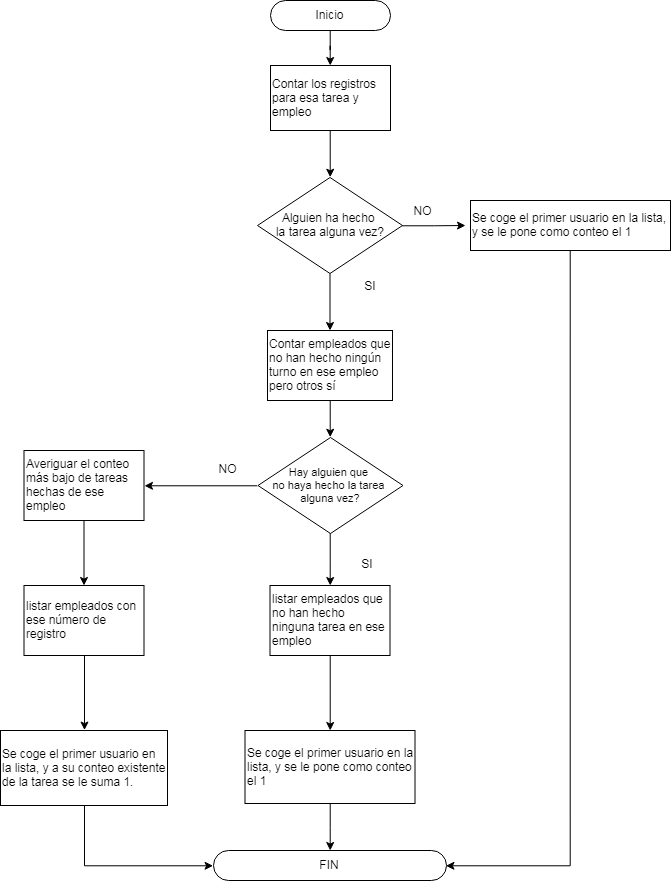

The diagram above was exported from draw.io. Its source (the exported page's mxGraphModel, read from the mxfile embedded in the PNG):
<mxGraphModel dx="1306" dy="759" grid="1" gridSize="10" guides="1" tooltips="1" connect="1" arrows="1" fold="1" page="1" pageScale="1" pageWidth="850" pageHeight="1100" math="0" shadow="0">
  <root>
    <mxCell id="0" />
    <mxCell id="1" parent="0" />
    <mxCell id="2PEpPa_wRifLFL1dP7NF-3" value="" style="edgeStyle=orthogonalEdgeStyle;rounded=0;orthogonalLoop=1;jettySize=auto;html=1;" parent="1" source="2PEpPa_wRifLFL1dP7NF-1" target="2PEpPa_wRifLFL1dP7NF-2" edge="1">
      <mxGeometry relative="1" as="geometry" />
    </mxCell>
    <mxCell id="2PEpPa_wRifLFL1dP7NF-1" value="Inicio" style="rounded=1;whiteSpace=wrap;html=1;arcSize=50;" parent="1" vertex="1">
      <mxGeometry x="320" y="30" width="120" height="30" as="geometry" />
    </mxCell>
    <mxCell id="2PEpPa_wRifLFL1dP7NF-7" style="edgeStyle=orthogonalEdgeStyle;rounded=0;orthogonalLoop=1;jettySize=auto;html=1;exitX=0.5;exitY=1;exitDx=0;exitDy=0;entryX=0.5;entryY=0;entryDx=0;entryDy=0;" parent="1" source="2PEpPa_wRifLFL1dP7NF-2" target="2PEpPa_wRifLFL1dP7NF-6" edge="1">
      <mxGeometry relative="1" as="geometry" />
    </mxCell>
    <mxCell id="2PEpPa_wRifLFL1dP7NF-2" value="Contar los registros para esa tarea y empleo" style="rounded=1;whiteSpace=wrap;html=1;arcSize=0;align=left;" parent="1" vertex="1">
      <mxGeometry x="320" y="95" width="120" height="65" as="geometry" />
    </mxCell>
    <mxCell id="2PEpPa_wRifLFL1dP7NF-9" value="" style="edgeStyle=orthogonalEdgeStyle;rounded=0;orthogonalLoop=1;jettySize=auto;html=1;" parent="1" source="2PEpPa_wRifLFL1dP7NF-6" edge="1">
      <mxGeometry relative="1" as="geometry">
        <mxPoint x="515" y="255" as="targetPoint" />
      </mxGeometry>
    </mxCell>
    <mxCell id="2PEpPa_wRifLFL1dP7NF-15" value="" style="edgeStyle=orthogonalEdgeStyle;rounded=0;orthogonalLoop=1;jettySize=auto;html=1;" parent="1" source="2PEpPa_wRifLFL1dP7NF-6" target="2PEpPa_wRifLFL1dP7NF-14" edge="1">
      <mxGeometry relative="1" as="geometry" />
    </mxCell>
    <mxCell id="2PEpPa_wRifLFL1dP7NF-6" value="&lt;span style=&quot;font-size: 12px;&quot;&gt;Alguien ha hecho &lt;br style=&quot;font-size: 12px;&quot;&gt;la tarea alguna vez?&lt;/span&gt;" style="rhombus;whiteSpace=wrap;html=1;fontSize=12;" parent="1" vertex="1">
      <mxGeometry x="307" y="207" width="145" height="96" as="geometry" />
    </mxCell>
    <mxCell id="2PEpPa_wRifLFL1dP7NF-10" value="SI" style="text;html=1;strokeColor=none;fillColor=none;align=center;verticalAlign=middle;whiteSpace=wrap;rounded=0;" parent="1" vertex="1">
      <mxGeometry x="400" y="305" width="40" height="20" as="geometry" />
    </mxCell>
    <mxCell id="2PEpPa_wRifLFL1dP7NF-11" value="NO" style="text;html=1;strokeColor=none;fillColor=none;align=center;verticalAlign=middle;whiteSpace=wrap;rounded=0;" parent="1" vertex="1">
      <mxGeometry x="452" y="230" width="40" height="20" as="geometry" />
    </mxCell>
    <mxCell id="2PEpPa_wRifLFL1dP7NF-22" value="" style="edgeStyle=orthogonalEdgeStyle;rounded=0;orthogonalLoop=1;jettySize=auto;html=1;entryX=1;entryY=0.5;entryDx=0;entryDy=0;exitX=0.5;exitY=1;exitDx=0;exitDy=0;" parent="1" source="2PEpPa_wRifLFL1dP7NF-12" target="2PEpPa_wRifLFL1dP7NF-13" edge="1">
      <mxGeometry relative="1" as="geometry">
        <mxPoint x="580" y="360" as="targetPoint" />
      </mxGeometry>
    </mxCell>
    <mxCell id="2PEpPa_wRifLFL1dP7NF-12" value="&lt;span&gt;Se coge el primer usuario en la lista, y se le pone como conteo el 1&lt;/span&gt;&lt;br&gt;" style="rounded=1;whiteSpace=wrap;html=1;arcSize=0;align=left;" parent="1" vertex="1">
      <mxGeometry x="520" y="230" width="200" height="50" as="geometry" />
    </mxCell>
    <mxCell id="2PEpPa_wRifLFL1dP7NF-13" value="FIN" style="rounded=1;whiteSpace=wrap;html=1;arcSize=50;" parent="1" vertex="1">
      <mxGeometry x="263" y="880" width="233" height="30" as="geometry" />
    </mxCell>
    <mxCell id="2PEpPa_wRifLFL1dP7NF-41" value="" style="edgeStyle=orthogonalEdgeStyle;rounded=0;orthogonalLoop=1;jettySize=auto;html=1;entryX=0.5;entryY=0;entryDx=0;entryDy=0;" parent="1" source="2PEpPa_wRifLFL1dP7NF-14" target="4V_eMh9AFHAtGc11e_Hq-2" edge="1">
      <mxGeometry relative="1" as="geometry">
        <mxPoint x="379.5" y="490" as="targetPoint" />
      </mxGeometry>
    </mxCell>
    <mxCell id="2PEpPa_wRifLFL1dP7NF-14" value="Contar empleados que no han hecho ningún turno en ese empleo pero otros sí" style="rounded=1;whiteSpace=wrap;html=1;arcSize=0;align=left;" parent="1" vertex="1">
      <mxGeometry x="317" y="360" width="125" height="70" as="geometry" />
    </mxCell>
    <mxCell id="2PEpPa_wRifLFL1dP7NF-43" value="" style="edgeStyle=orthogonalEdgeStyle;rounded=0;orthogonalLoop=1;jettySize=auto;html=1;exitX=0.5;exitY=1;exitDx=0;exitDy=0;" parent="1" source="2PEpPa_wRifLFL1dP7NF-61" target="2PEpPa_wRifLFL1dP7NF-19" edge="1">
      <mxGeometry relative="1" as="geometry">
        <mxPoint x="380" y="790" as="sourcePoint" />
      </mxGeometry>
    </mxCell>
    <mxCell id="2PEpPa_wRifLFL1dP7NF-33" value="" style="edgeStyle=orthogonalEdgeStyle;rounded=0;orthogonalLoop=1;jettySize=auto;html=1;" parent="1" source="2PEpPa_wRifLFL1dP7NF-19" target="2PEpPa_wRifLFL1dP7NF-13" edge="1">
      <mxGeometry relative="1" as="geometry" />
    </mxCell>
    <mxCell id="2PEpPa_wRifLFL1dP7NF-19" value="Se coge el primer usuario en la lista, y se le pone como conteo el 1&lt;br&gt;" style="rounded=1;whiteSpace=wrap;html=1;arcSize=0;align=left;" parent="1" vertex="1">
      <mxGeometry x="294.5" y="760" width="170" height="73" as="geometry" />
    </mxCell>
    <mxCell id="2PEpPa_wRifLFL1dP7NF-48" value="" style="edgeStyle=orthogonalEdgeStyle;rounded=0;orthogonalLoop=1;jettySize=auto;html=1;entryX=1;entryY=0.5;entryDx=0;entryDy=0;exitX=0;exitY=0.5;exitDx=0;exitDy=0;" parent="1" source="4V_eMh9AFHAtGc11e_Hq-2" target="2PEpPa_wRifLFL1dP7NF-44" edge="1">
      <mxGeometry relative="1" as="geometry">
        <mxPoint x="242" y="515" as="targetPoint" />
        <mxPoint x="322" y="515" as="sourcePoint" />
      </mxGeometry>
    </mxCell>
    <mxCell id="2PEpPa_wRifLFL1dP7NF-62" value="" style="edgeStyle=orthogonalEdgeStyle;rounded=0;orthogonalLoop=1;jettySize=auto;html=1;exitX=0.5;exitY=1;exitDx=0;exitDy=0;" parent="1" source="4V_eMh9AFHAtGc11e_Hq-2" target="2PEpPa_wRifLFL1dP7NF-61" edge="1">
      <mxGeometry relative="1" as="geometry">
        <mxPoint x="379.5" y="540" as="sourcePoint" />
      </mxGeometry>
    </mxCell>
    <mxCell id="2PEpPa_wRifLFL1dP7NF-28" value="SI" style="text;html=1;strokeColor=none;fillColor=none;align=center;verticalAlign=middle;whiteSpace=wrap;rounded=0;" parent="1" vertex="1">
      <mxGeometry x="397" y="582.5" width="40" height="20" as="geometry" />
    </mxCell>
    <mxCell id="2PEpPa_wRifLFL1dP7NF-29" value="NO" style="text;html=1;strokeColor=none;fillColor=none;align=center;verticalAlign=middle;whiteSpace=wrap;rounded=0;" parent="1" vertex="1">
      <mxGeometry x="256.5" y="487.5" width="40" height="20" as="geometry" />
    </mxCell>
    <mxCell id="2PEpPa_wRifLFL1dP7NF-60" value="" style="edgeStyle=orthogonalEdgeStyle;rounded=0;orthogonalLoop=1;jettySize=auto;html=1;entryX=0;entryY=0.5;entryDx=0;entryDy=0;exitX=0.5;exitY=1;exitDx=0;exitDy=0;" parent="1" source="2PEpPa_wRifLFL1dP7NF-30" target="2PEpPa_wRifLFL1dP7NF-13" edge="1">
      <mxGeometry relative="1" as="geometry">
        <mxPoint x="140.5" y="970" as="targetPoint" />
        <Array as="points" />
      </mxGeometry>
    </mxCell>
    <mxCell id="2PEpPa_wRifLFL1dP7NF-30" value="Se coge el primer usuario en la lista, y a su conteo existente de la tarea se le suma 1.&lt;br&gt;" style="rounded=1;whiteSpace=wrap;html=1;arcSize=0;align=left;" parent="1" vertex="1">
      <mxGeometry x="50" y="760" width="167" height="75" as="geometry" />
    </mxCell>
    <mxCell id="2PEpPa_wRifLFL1dP7NF-54" value="" style="edgeStyle=orthogonalEdgeStyle;rounded=0;orthogonalLoop=1;jettySize=auto;html=1;" parent="1" source="2PEpPa_wRifLFL1dP7NF-44" target="2PEpPa_wRifLFL1dP7NF-53" edge="1">
      <mxGeometry relative="1" as="geometry" />
    </mxCell>
    <mxCell id="2PEpPa_wRifLFL1dP7NF-44" value="Averiguar el conteo más bajo de tareas hechas de ese empleo" style="rounded=1;whiteSpace=wrap;html=1;arcSize=0;align=left;" parent="1" vertex="1">
      <mxGeometry x="73.5" y="480" width="120" height="70" as="geometry" />
    </mxCell>
    <mxCell id="2PEpPa_wRifLFL1dP7NF-53" value="listar empleados con ese número de registro" style="rounded=1;whiteSpace=wrap;html=1;arcSize=0;align=left;" parent="1" vertex="1">
      <mxGeometry x="73.5" y="615" width="120" height="70" as="geometry" />
    </mxCell>
    <mxCell id="2PEpPa_wRifLFL1dP7NF-61" value="listar empleados que no han hecho ninguna tarea en ese empleo" style="rounded=1;whiteSpace=wrap;html=1;arcSize=0;align=left;" parent="1" vertex="1">
      <mxGeometry x="319.5" y="615" width="120" height="70" as="geometry" />
    </mxCell>
    <mxCell id="4V_eMh9AFHAtGc11e_Hq-2" value="&lt;span style=&quot;font-size: 11px&quot;&gt;Hay alguien que &lt;br&gt;no haya hecho la tarea &lt;br&gt;alguna vez?&lt;/span&gt;" style="rhombus;whiteSpace=wrap;html=1;fontSize=11;" vertex="1" parent="1">
      <mxGeometry x="307.5" y="467" width="145" height="96" as="geometry" />
    </mxCell>
    <mxCell id="4V_eMh9AFHAtGc11e_Hq-7" value="" style="edgeStyle=orthogonalEdgeStyle;rounded=0;orthogonalLoop=1;jettySize=auto;html=1;exitX=0.5;exitY=1;exitDx=0;exitDy=0;entryX=0.5;entryY=0;entryDx=0;entryDy=0;" edge="1" parent="1" source="2PEpPa_wRifLFL1dP7NF-53" target="2PEpPa_wRifLFL1dP7NF-30">
      <mxGeometry relative="1" as="geometry">
        <mxPoint x="144" y="740" as="targetPoint" />
        <mxPoint x="134" y="780" as="sourcePoint" />
      </mxGeometry>
    </mxCell>
  </root>
</mxGraphModel>